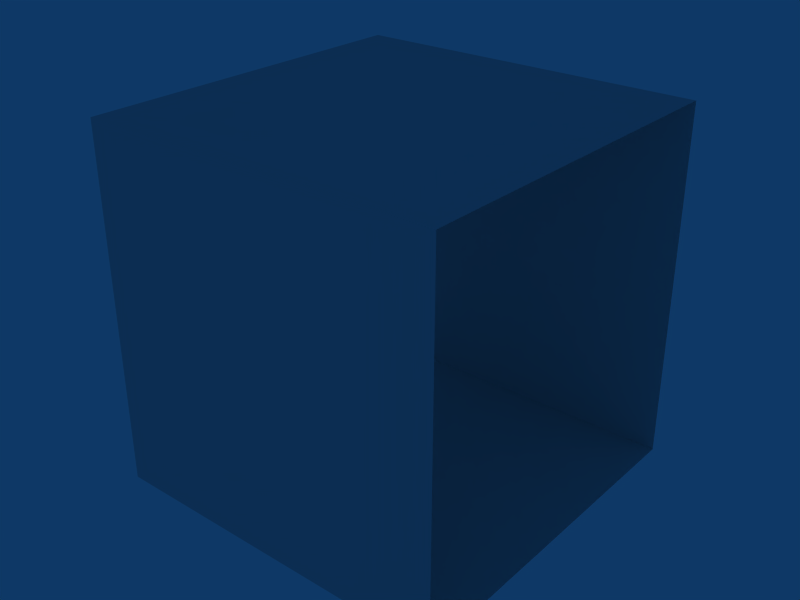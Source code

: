 # Source: Hall-Box.blend  (saved by Blender 2.49.2; exported with 4.5.12 LTS)
import bpy
from mathutils import Matrix  # noqa: F401  (used for matrix-valued properties, if any)

bpy.ops.wm.read_factory_settings(use_empty=True)
scene = bpy.context.scene
scene.name = 'Scene'

# ---- collections
col_collection_1 = bpy.data.collections.new('Collection 1'); scene.collection.children.link(col_collection_1)

# ---- world
world_world = bpy.data.worlds.new('World'); scene.world = world_world
world_world.color = (0.05656, 0.2208, 0.4)
world_world.use_sun_shadow = False
world_world.sun_shadow_jitter_overblur = 0.0
world_world.cycles.sampling_method = 'MANUAL'
world_world.cycles.sample_map_resolution = 256

# ---- meshes
me_plane = bpy.data.meshes.new('Plane')
me_plane.from_pydata([(2.0, 1.0, -1.0), (2.0, -1.0, -1.0), (-1.192e-07, -1.0, -1.0), (3.576e-07, 1.0, -1.0), (2.0, 1.0, 1.0), (2.0, -1.0, 1.0), (-3.576e-07, -1.0, 1.0), (5.96e-08, 1.0, 1.0)], [], [(0, 3, 2, 1), (4, 5, 6, 7), (1, 2, 6, 5), (3, 0, 4, 7)])
_uv = me_plane.uv_layers.new(name='UVTex')
_uv.uv.foreach_set('vector', [0.5005, 0.9986, 0.2531, 0.9986, 0.2531, 0.7505, 0.5004, 0.7505, 0.2518, 1.001, 0.2517, 0.7523, 0.4995, 0.7521, 0.4996, 1.0, 0.002854, 0.5122, 0.2352, 0.5122, 0.2352, 0.7445, 0.002854, 0.7445, 0.2495, 0.4995, 0.5013, 0.4993, 0.5013, 0.75, 0.252, 0.7499])
me_plane.use_remesh_preserve_volume = False
me_plane.use_remesh_preserve_attributes = False
me_plane.use_mirror_vertex_groups = False
me_plane.update()

# ---- objects
ob_plane = bpy.data.objects.new('Plane', me_plane)

# ---- transforms, parenting, visibility, modifiers, constraints
ob_plane.location = (0.0, 0.0, 0.0)
ob_plane.lock_rotations_4d = False
ob_plane.empty_display_type = 'ARROWS'
ob_plane.lineart.crease_threshold = 0.0

# ---- collection membership
col_collection_1.objects.link(ob_plane)

# ---- scene / render settings (as saved in the file)
scene.frame_start = 1; scene.frame_end = 250; scene.frame_set(1)
scene.render.engine = 'BLENDER_EEVEE_NEXT'
scene.render.image_settings.file_format = 'JPEG'
scene.render.image_settings.color_mode = 'RGB'
scene.render.image_settings.compression = 90
scene.render.resolution_x = 800
scene.render.resolution_y = 600
scene.render.pixel_aspect_x = 100.0
scene.render.pixel_aspect_y = 100.0
scene.render.fps = 25
scene.render.dither_intensity = 0.0
scene.render.use_compositing = False
scene.render.use_sequencer = False
scene.render.bake_margin = 2
scene.render.bake_bias = 0.0
scene.render.use_stamp_time = False
scene.render.use_stamp_date = False
scene.render.use_stamp_frame = False
scene.render.use_stamp_camera = False
scene.render.use_stamp_scene = False
scene.render.use_stamp_filename = False
scene.render.use_stamp_render_time = False
scene.render.stamp_font_size = 0
scene.cycles.use_denoising = False
scene.cycles.samples = 10
scene.cycles.sampling_pattern = 'TABULATED_SOBOL'
scene.cycles.light_sampling_threshold = 0.0
scene.cycles.use_adaptive_sampling = False
scene.cycles.use_light_tree = False
scene.cycles.blur_glossy = 0.0
scene.cycles.volume_bounces = 1
scene.cycles.pixel_filter_type = 'GAUSSIAN'
scene.cycles.sample_clamp_indirect = 0.0
scene.view_settings.view_transform = 'Raw'
bpy.context.view_layer.update()

# ---- added for rendering (the .blend has no active camera): camera
cam_auto = bpy.data.cameras.new('AutoCamera')
cam_auto.lens = 50.0
cam_auto.sensor_width = 36.0
cam_auto.clip_end = 1000.0
ob_auto_camera = bpy.data.objects.new('AutoCamera', cam_auto)
scene.collection.objects.link(ob_auto_camera)
ob_auto_camera.location = (4.20507, -3.84609, 2.56406)
ob_auto_camera.rotation_euler = (1.09748, -7.21219e-08, 0.694738)
scene.camera = ob_auto_camera
bpy.context.view_layer.update()
